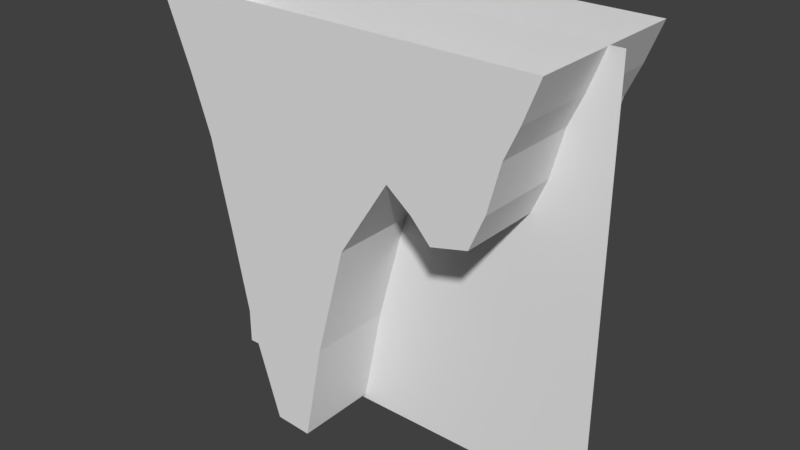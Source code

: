 # Source: small_reef_3.blend  (saved by Blender 2.77.0; exported with 4.5.12 LTS)
import bpy
from mathutils import Matrix  # noqa: F401  (used for matrix-valued properties, if any)

bpy.ops.wm.read_factory_settings(use_empty=True)
scene = bpy.context.scene
scene.name = 'Scene'

# ---- collections
col_collection_1 = bpy.data.collections.new('Collection 1'); scene.collection.children.link(col_collection_1)

# ---- materials (node trees are filled in below, after node groups)
mat_material_reef = bpy.data.materials.new('Material_reef')
mat_material_reef.alpha_threshold = 0.0
mat_material_reef.use_transparent_shadow = False
mat_material_reef.diffuse_color = (0.814, 0.814, 0.814, 1.0)
mat_material_reef.roughness = 0.5
mat_material_reef.specular_intensity = 0.0

# ---- material node trees

# ---- world
world_world = bpy.data.worlds.new('World'); scene.world = world_world
world_world.color = (0.05088, 0.05088, 0.05088)
world_world.use_sun_shadow = False
world_world.sun_shadow_jitter_overblur = 0.0
world_world.cycles.sampling_method = 'MANUAL'

# ---- meshes
me_cube_001 = bpy.data.meshes.new('Cube.001')
me_cube_001.from_pydata([(-5.978, -10.29, 25.48), (-5.009, -10.29, 17.63), (-4.086, -10.29, 10.14), (-24.26, -10.29, 25.48), (-20.54, -10.29, 15.94), (-15.89, -10.29, -1.487), (-13.59, -10.29, -12.95), (-9.852, -10.29, -24.72), (-5.338, -10.29, -24.99), (-2.799, -10.29, -12.44), (0.8913, -10.29, 1.259), (7.012, -10.29, 10.75), (6.596, -10.29, 25.48), (10.08, -10.29, 8.341), (12.42, -10.29, 5.818), (16.87, -10.29, 6.943), (18.7, -10.29, 11.14), (20.24, -10.29, 16.9), (21.94, -10.29, 20.6), (23.85, -10.29, 25.48), (-18.13, -10.29, 8.926), (6.596, -10.29, 21.04), (-5.978, 10.63, 25.48), (-5.009, 10.63, 17.63), (-4.086, 10.63, 10.14), (-24.26, 10.63, 25.48), (-20.54, 10.63, 15.94), (-15.89, 10.63, -1.487), (-13.59, 10.63, -12.95), (-9.852, 10.63, -24.72), (-5.338, 10.63, -24.99), (-2.799, 10.63, -12.44), (0.8913, 10.63, 1.259), (7.012, 10.63, 10.75), (6.596, 10.63, 25.48), (10.08, 10.63, 8.341), (12.42, 10.63, 5.818), (16.87, 10.63, 6.943), (18.7, 10.63, 11.14), (20.24, 10.63, 16.9), (21.94, 10.63, 20.6), (23.85, 10.63, 25.48), (-18.13, 10.63, 8.926), (6.596, 10.63, 21.04)], [], [(2, 20, 4, 1), (1, 4, 3, 0), (7, 6, 9, 8), (5, 10, 9, 6), (14, 13, 16, 15), (11, 17, 16, 13), (20, 2, 10, 5), (11, 2, 1, 21), (21, 18, 17, 11), (12, 21, 1, 0), (12, 19, 18, 21), (11, 10, 2), (24, 23, 26, 42), (23, 22, 25, 26), (29, 30, 31, 28), (27, 28, 31, 32), (36, 37, 38, 35), (33, 35, 38, 39), (42, 27, 32, 24), (33, 43, 23, 24), (43, 33, 39, 40), (34, 22, 23, 43), (34, 43, 40, 41), (33, 24, 32), (7, 8, 30, 29), (15, 16, 38, 37), (33, 32, 10, 11), (8, 9, 31, 30), (16, 17, 39, 38), (9, 10, 32, 31), (11, 13, 35, 33), (17, 18, 40, 39), (3, 4, 26, 25), (18, 19, 41, 40), (20, 5, 27, 42), (5, 6, 28, 27), (4, 20, 42, 26), (13, 14, 36, 35), (6, 7, 29, 28), (14, 15, 37, 36)])
me_cube_001.use_remesh_preserve_volume = False
me_cube_001.use_remesh_preserve_attributes = False
me_cube_001.use_mirror_vertex_groups = False
me_cube_001.update()
me_plane = bpy.data.meshes.new('Plane')
me_plane.from_pydata([(-1.0, -1.0, 0.0), (1.0, -1.0, 0.0), (-1.0, 1.0, 0.0), (1.0, 1.0, 0.0)], [], [(0, 2, 3, 1)])
_uv = me_plane.uv_layers.new(name='UVMap')
_uv.uv.foreach_set('vector', [0.0001, 0.9999, 9.998e-05, 0.009697, 0.9999, 0.009697, 0.9999, 0.9999])
me_plane.materials.append(mat_material_reef)
me_plane.use_remesh_preserve_volume = False
me_plane.use_remesh_preserve_attributes = False
me_plane.use_mirror_vertex_groups = False
me_plane.update()

# ---- objects
ob_collider_small_reef_3 = bpy.data.objects.new('collider_small_reef_3', me_cube_001)
ob_small_reef_3 = bpy.data.objects.new('small_reef_3', me_plane)

# ---- transforms, parenting, visibility, modifiers, constraints
ob_collider_small_reef_3.location = (0.0, 0.0, 0.0)
ob_collider_small_reef_3.scale = (0.5, 0.5, 0.5)
ob_collider_small_reef_3.display_type = 'SOLID'
ob_collider_small_reef_3.lineart.crease_threshold = 0.0
ob_small_reef_3.location = (0.0, 0.0, 0.0)
ob_small_reef_3.rotation_euler = (1.571, 3.142, 1.49e-08)
ob_small_reef_3.scale = (12.8, 12.8, 1.0)
ob_small_reef_3.lineart.crease_threshold = 0.0

# ---- collection membership
col_collection_1.objects.link(ob_collider_small_reef_3)
col_collection_1.objects.link(ob_small_reef_3)

# ---- scene / render settings (as saved in the file)
scene.frame_start = 1; scene.frame_end = 250; scene.frame_set(1)
scene.render.engine = 'BLENDER_EEVEE_NEXT'
scene.render.resolution_percentage = 50
scene.render.dither_intensity = 0.0
scene.cycles.use_denoising = False
scene.cycles.samples = 128
scene.cycles.sampling_pattern = 'TABULATED_SOBOL'
scene.cycles.light_sampling_threshold = 0.0
scene.cycles.use_adaptive_sampling = False
scene.cycles.use_light_tree = False
scene.cycles.blur_glossy = 0.0
scene.cycles.sample_clamp_indirect = 0.0
scene.view_settings.view_transform = 'Standard'
bpy.context.view_layer.update()

# ---- added for rendering (the .blend has no active camera and no usable light): camera, sun
cam_auto = bpy.data.cameras.new('AutoCamera')
cam_auto.lens = 50.0
cam_auto.sensor_width = 36.0
cam_auto.clip_end = 1000.0
ob_auto_camera = bpy.data.objects.new('AutoCamera', cam_auto)
scene.collection.objects.link(ob_auto_camera)
ob_auto_camera.location = (34.8667, -41.7538, 27.8933)
ob_auto_camera.rotation_euler = (1.09748, -7.21219e-08, 0.694738)
scene.camera = ob_auto_camera
light_auto_sun = bpy.data.lights.new('AutoSun', 'SUN')
light_auto_sun.energy = 3.0
light_auto_sun.angle = 0.0523599
ob_auto_sun = bpy.data.objects.new('AutoSun', light_auto_sun)
scene.collection.objects.link(ob_auto_sun)
ob_auto_sun.rotation_euler = (0.872665, 0.174533, 0.523599)
bpy.context.view_layer.update()
